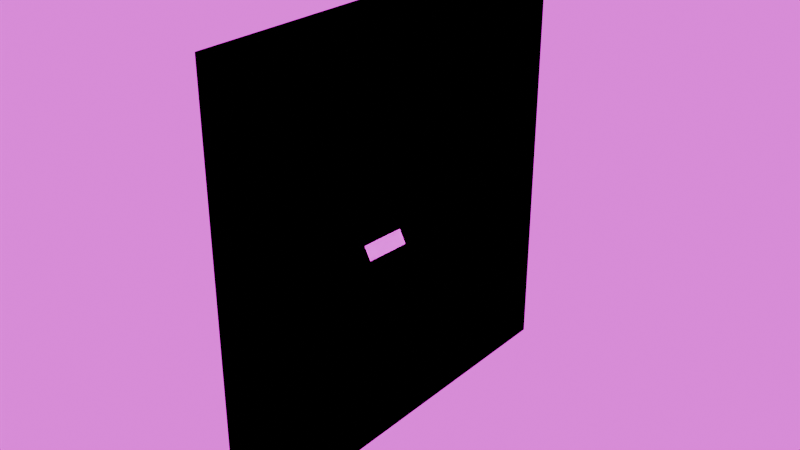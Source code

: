 # Source: pretzelgen-face-render-model.blend  (saved by Blender 4.5.90; exported with 4.5.12 LTS)
import bpy
from mathutils import Matrix  # noqa: F401  (used for matrix-valued properties, if any)

bpy.ops.wm.read_factory_settings(use_empty=True)
scene = bpy.context.scene
scene.name = 'Scene'

# ---- collections
col_collection = bpy.data.collections.new('Collection'); scene.collection.children.link(col_collection)

# ---- images (referenced by path relative to the original .blend; pixels are not part of the script)
import os
ASSET_DIR = os.environ.get("B2B_ASSET_DIR", "")  # directory of the original .blend (textures are referenced by path, not embedded)
HERE = os.path.dirname(os.path.abspath(__file__))  # packed textures are extracted next to this script under _unpacked/

def load_image(name, relpath, width, height, colorspace="sRGB"):
    """Load a texture the original file referenced (path relative to the .blend, or extracted next to this script)."""
    p = next((c for c in (os.path.join(HERE, relpath), os.path.join(ASSET_DIR, relpath)) if relpath and os.path.exists(c)), "")
    if p:
        img = bpy.data.images.load(p, check_existing=True)
        img.name = name
    else:  # same state as the original file: an image datablock whose file is absent (Cycles renders it pink)
        img = bpy.data.images.new(name, width, height)
        img.source = "FILE"
        img.filepath = "//" + (relpath or name)
    img.colorspace_settings.name = colorspace
    return img
img_face_img = load_image('face-img', '', 64, 64, 'sRGB')
img_city_exr = load_image('city.exr', 'city.exr', 1024, 1024, 'Linear Rec.709')

# ---- materials (node trees are filled in below, after node groups)
mat_face_emissive = bpy.data.materials.new('face-emissive')
mat_eye_emissive = bpy.data.materials.new('eye-emissive')
mat_pupil = bpy.data.materials.new('pupil')
mat_tongue_emissive = bpy.data.materials.new('tongue-emissive')
mat_blocker = bpy.data.materials.new('blocker')
mat_panel = bpy.data.materials.new('panel')
mat_pcb = bpy.data.materials.new('pcb')

# ---- material node trees
mat_face_emissive.use_nodes = True; mat_face_emissive.node_tree.nodes.clear()
_N = mat_face_emissive.node_tree.nodes; _L = mat_face_emissive.node_tree.links
n0 = _N.new('ShaderNodeOutputMaterial'); n0.name = 'Material Output'; n0.location = (200, 100)
n1 = _N.new('ShaderNodeEmission'); n1.name = 'Emission'; n1.location = (-200, 100)
_L.new(n1.outputs[0], n0.inputs[0])
n0.is_active_output = True
mat_eye_emissive.use_nodes = True; mat_eye_emissive.node_tree.nodes.clear()
_N = mat_eye_emissive.node_tree.nodes; _L = mat_eye_emissive.node_tree.links
n0 = _N.new('ShaderNodeOutputMaterial'); n0.name = 'Material Output'; n0.location = (200, 100)
n1 = _N.new('ShaderNodeEmission'); n1.name = 'Emission'; n1.location = (-200, 100)
_L.new(n1.outputs[0], n0.inputs[0])
n0.is_active_output = True
mat_pupil.use_nodes = True; mat_pupil.node_tree.nodes.clear()
_N = mat_pupil.node_tree.nodes; _L = mat_pupil.node_tree.links
n0 = _N.new('ShaderNodeOutputMaterial'); n0.name = 'Material Output'; n0.location = (200, 100)
n1 = _N.new('ShaderNodeBsdfTransparent'); n1.name = 'Transparent BSDF'; n1.location = (-200, 100)
n1.inputs[0].default_value = (1.0, 0.0, 0.0004737, 1.0)
_L.new(n1.outputs[0], n0.inputs[0])
n0.is_active_output = True
mat_tongue_emissive.use_nodes = True; mat_tongue_emissive.node_tree.nodes.clear()
_N = mat_tongue_emissive.node_tree.nodes; _L = mat_tongue_emissive.node_tree.links
n0 = _N.new('ShaderNodeOutputMaterial'); n0.name = 'Material Output'; n0.location = (200, 100)
n1 = _N.new('ShaderNodeEmission'); n1.name = 'Emission'; n1.location = (-200, 100)
n1.inputs[0].default_value = (1.0, 0.09901, 0.2572, 1.0)
_L.new(n1.outputs[0], n0.inputs[0])
n0.is_active_output = True
mat_blocker.use_nodes = True; mat_blocker.node_tree.nodes.clear()
_N = mat_blocker.node_tree.nodes; _L = mat_blocker.node_tree.links
n0 = _N.new('ShaderNodeOutputMaterial'); n0.name = 'Material Output'; n0.location = (200, 100)
n1 = _N.new('ShaderNodeBackground'); n1.name = 'Background'; n1.location = (-200, 100)
n1.inputs[0].default_value = (0.0, 0.0, 0.0, 1.0)
_L.new(n1.outputs[0], n0.inputs[0])
n0.is_active_output = True
mat_panel.use_nodes = True; mat_panel.node_tree.nodes.clear()
_N = mat_panel.node_tree.nodes; _L = mat_panel.node_tree.links
n0 = _N.new('ShaderNodeBsdfPrincipled'); n0.name = 'Principled BSDF'; n0.location = (-471, -34)
n1 = _N.new('ShaderNodeOutputMaterial'); n1.name = 'Material Output'; n1.location = (200, 100)
n2 = _N.new('ShaderNodeTexImage'); n2.name = 'Image Texture'; n2.location = (-1073, 256)
n2.image = img_face_img
n2.interpolation = 'Closest'
n3 = _N.new('ShaderNodeTexBrick'); n3.name = 'Brick Texture'; n3.location = (-766, 33)
n3.offset_frequency = 1
n3.squash_frequency = 1
n3.offset = 0.0
n3.inputs[1].default_value = (0.0, 0.0, 0.0, 1.0)
n3.inputs[2].default_value = (0.0, 0.0, 0.0, 1.0)
n3.inputs[3].default_value = (0.008101, 0.008101, 0.008101, 1.0)
n3.inputs[4].default_value = 64.0
n3.inputs[5].default_value = 0.2
n3.inputs[8].default_value = 1.0
n3.inputs[9].default_value = 1.0
n4 = _N.new('ShaderNodeUVMap'); n4.name = 'UV Map'; n4.location = (-1371, -129)
n5 = _N.new('ShaderNodeTexBrick'); n5.name = 'Brick Texture.001'; n5.location = (-631, 435)
n5.offset_frequency = 1
n5.squash_frequency = 1
n5.offset = 0.0
n5.inputs[4].default_value = 64.0
n5.inputs[5].default_value = 0.25
n5.inputs[6].default_value = 0.3
n5.inputs[8].default_value = 1.0
n5.inputs[9].default_value = 1.0
n6 = _N.new('ShaderNodeAddShader'); n6.name = 'Add Shader'; n6.location = (-4, 84)
n7 = _N.new('ShaderNodeEmission'); n7.name = 'Emission'; n7.location = (-277, 223)
n7.inputs[1].default_value = 5.0
_L.new(n6.outputs[0], n1.inputs[0])
_L.new(n3.outputs[0], n0.inputs[0])
_L.new(n4.outputs[0], n2.inputs[0])
_L.new(n4.outputs[0], n3.inputs[0])
_L.new(n0.outputs[0], n6.inputs[0])
_L.new(n7.outputs[0], n6.inputs[1])
_L.new(n5.outputs[0], n7.inputs[0])
_L.new(n2.outputs[0], n5.inputs[1])
_L.new(n2.outputs[0], n5.inputs[2])
_L.new(n4.outputs[0], n5.inputs[0])
n1.is_active_output = True
mat_pcb.use_nodes = True; mat_pcb.node_tree.nodes.clear()
_N = mat_pcb.node_tree.nodes; _L = mat_pcb.node_tree.links
n0 = _N.new('ShaderNodeBsdfPrincipled'); n0.name = 'Principled BSDF'; n0.location = (-200, 100)
n0.inputs[0].default_value = (0.0049, 0.165, 0.002453, 1.0)
n1 = _N.new('ShaderNodeOutputMaterial'); n1.name = 'Material Output'; n1.location = (200, 100)
_L.new(n0.outputs[0], n1.inputs[0])
n1.is_active_output = True

# ---- world
world_world = bpy.data.worlds.new('World'); scene.world = world_world
world_world.use_nodes = True; world_world.node_tree.nodes.clear()
_N = world_world.node_tree.nodes; _L = world_world.node_tree.links
n0 = _N.new('ShaderNodeOutputWorld'); n0.name = 'World Output'; n0.location = (401, 99)
n1 = _N.new('ShaderNodeBackground'); n1.name = 'Background'; n1.location = (1, 99)
n1.inputs[1].default_value = 1.5
n2 = _N.new('ShaderNodeTexEnvironment'); n2.name = 'Environment Texture'; n2.location = (-352, 106)
n2.image = img_city_exr
_L.new(n1.outputs[0], n0.inputs[0])
_L.new(n2.outputs[0], n1.inputs[0])
n0.is_active_output = True
world_world.color = (0.05088, 0.05088, 0.05088)
world_world.sun_shadow_jitter_overblur = 0.0

# ---- meshes
me_plane = bpy.data.meshes.new('Plane')
me_plane.from_pydata([(2.035e-05, -0.2298, -0.05599), (0.0005433, -0.2288, -0.06011), (-0.02224, -0.2208, -0.05142), (-0.0224, -0.2196, -0.05511), (-0.02224, -0.2208, -0.05142), (-0.0224, -0.2196, -0.05511), (-0.03278, -0.1978, -0.05615), (-0.03284, -0.1967, -0.06063), (-0.03962, -0.1866, -0.03972), (-0.03961, -0.1859, -0.04345), (-0.05189, -0.1638, -0.04214), (-0.05191, -0.1628, -0.04533), (-0.05905, -0.1539, -0.02703), (-0.05928, -0.1528, -0.02929), (-0.07389, -0.1212, -0.01633), (-0.07404, -0.1204, -0.01942), (-0.06974, -0.1346, 0.0304), (-0.07042, -0.1339, 0.004222), (-0.07766, -0.1202, 0.03654), (-0.07913, -0.1195, 0.007615), (-0.08374, -0.1086, 0.02827), (-0.0842, -0.108, 0.01662), (-0.06368, -0.1434, 0.01667), (-0.06466, -0.1425, 0.007228), (-0.02223, -0.2211, -0.00824), (-0.02526, -0.2181, -0.01225), (-0.02493, -0.2149, -0.003963), (-0.02773, -0.2126, -0.008216), (-0.02279, -0.2235, -0.01354), (-0.02401, -0.2218, -0.01504), (-0.02373, -0.2196, -0.01021), (-0.02661, -0.213, -0.005765), (-0.02332, -0.223, -0.01509), (-0.02341, -0.2183, -0.005039), (-0.02674, -0.2147, -0.01047), (-0.0251, -0.2165, -0.00794), (-0.01111, -0.2253, -0.0537), (0.0002818, -0.2293, -0.05805), (-0.01093, -0.2242, -0.05761), (-0.02232, -0.2202, -0.05326), (-0.02232, -0.2202, -0.05326), (-0.02224, -0.2208, -0.05142), (-0.0224, -0.2196, -0.05511), (-0.03281, -0.1973, -0.05839), (-0.02751, -0.2093, -0.05313), (-0.02762, -0.2081, -0.05721), (-0.03961, -0.1863, -0.04158), (-0.0362, -0.1922, -0.04793), (-0.03623, -0.1913, -0.05204), (-0.0519, -0.1633, -0.04374), (-0.04575, -0.1752, -0.04003), (-0.04576, -0.1743, -0.04349), (-0.05918, -0.1533, -0.02812), (-0.05547, -0.1588, -0.03458), (-0.05561, -0.1578, -0.03727), (-0.07403, -0.1207, -0.01823), (-0.06473, -0.142, -0.025), (-0.06497, -0.141, -0.02687), (-0.06478, -0.1416, -0.02588), (-0.05554, -0.1583, -0.03593), (-0.04576, -0.1748, -0.04176), (-0.03621, -0.1918, -0.04999), (-0.02756, -0.2087, -0.05517), (-0.02232, -0.2202, -0.05326), (-0.01102, -0.2248, -0.05566), (-0.0699, -0.1347, 0.01645), (-0.07871, -0.1202, 0.02035), (-0.07362, -0.1275, 0.0351), (-0.07488, -0.1266, 0.005143), (-0.08523, -0.1063, 0.02329), (-0.08079, -0.114, 0.03341), (-0.08228, -0.1132, 0.01121), (-0.06344, -0.144, 0.01206), (-0.06722, -0.1391, 0.005077), (-0.06611, -0.1405, 0.02308), (-0.0664, -0.1397, 0.01408), (-0.08157, -0.1137, 0.02198), (-0.07437, -0.1272, 0.01837), (-0.07312, -0.1229, -0.02002), (-0.07309, -0.1235, -0.01664), (-0.07301, -0.1234, -0.01881), (-0.07353, -0.1219, -0.01569), (-0.07319, -0.123, -0.01594), (-0.07386, -0.121, -0.02043), (-0.07339, -0.1223, -0.0207), (-0.06968, -0.1309, -0.0203), (-0.06981, -0.1302, -0.02378), (-0.06966, -0.1307, -0.02223), (-0.07705, -0.1251, -0.004029), (-0.07705, -0.1334, 0.03541), (-0.07852, -0.1223, -0.003118), (-0.07852, -0.1306, 0.03632)], [], [(64, 38, 3, 39), (63, 42, 5, 40), (62, 45, 7, 43), (61, 48, 9, 46), (60, 51, 11, 49), (59, 54, 13, 52), (80, 78, 15, 55), (77, 68, 19, 66), (76, 71, 21, 69), (75, 74, 22, 72), (35, 34, 27, 31), (30, 24, 28, 32), (25, 30, 32, 29), (33, 35, 31, 26), (24, 30, 35, 33), (30, 25, 34, 35), (79, 80, 55, 14), (12, 52, 58, 56), (52, 13, 57, 58), (53, 59, 52, 12), (10, 49, 59, 53), (49, 11, 54, 59), (50, 60, 49, 10), (8, 46, 60, 50), (46, 9, 51, 60), (47, 61, 46, 8), (6, 43, 61, 47), (43, 7, 48, 61), (44, 62, 43, 6), (4, 40, 62, 44), (40, 5, 45, 62), (41, 63, 40, 4), (2, 39, 63, 41), (39, 3, 42, 63), (36, 64, 39, 2), (0, 37, 64, 36), (37, 1, 38, 64), (73, 75, 72, 23), (17, 65, 75, 73), (65, 16, 74, 75), (70, 76, 69, 20), (18, 66, 76, 70), (66, 19, 71, 76), (67, 77, 66, 18), (16, 65, 77, 67), (65, 17, 68, 77), (85, 87, 80, 79), (87, 86, 78, 80), (79, 14, 81, 82), (15, 78, 84, 83), (58, 57, 86, 87), (56, 58, 87, 85), (88, 89, 91, 90)])
me_plane.polygons.foreach_set('material_index', [0, 0, 0, 0, 0, 0, 0, 1, 1, 1, 0, 0, 0, 0, 0, 0, 0, 0, 0, 0, 0, 0, 0, 0, 0, 0, 0, 0, 0, 0, 0, 0, 0, 0, 0, 0, 0, 1, 1, 1, 1, 1, 1, 1, 1, 1, 0, 0, 0, 0, 0, 0, 2])
_uv = me_plane.uv_layers.new(name='UVMap')
_uv.uv.foreach_set('vector', [0.5, 0.5, 1.0, 0.5, 1.0, 1.0, 0.5, 1.0, 0.5, 1.0, 1.0, 1.0, 1.0, 1.0, 0.5, 1.0, 0.5, 1.0, 1.0, 1.0, 1.0, 1.0, 0.5, 1.0, 0.5, 1.0, 1.0, 1.0, 1.0, 1.0, 0.5, 1.0, 0.5, 1.0, 1.0, 1.0, 1.0, 1.0, 0.5, 1.0, 0.5, 1.0, 1.0, 1.0, 1.0, 1.0, 0.5, 1.0, 0.5008, 1.0, 0.9901, 1.0, 1.0, 1.0, 0.5, 1.0, 0.5, 1.0, 1.0, 1.0, 1.0, 1.0, 0.5, 1.0, 0.5, 1.0, 1.0, 1.0, 1.0, 1.0, 0.5, 1.0, 0.5, 1.0, 0.0, 1.0, 0.0, 1.0, 0.5, 1.0, 0.5, 1.0, 1.0, 1.0, 1.0, 1.0, 0.5, 1.0, 0.5, 1.0, 0.0, 1.0, 0.0, 1.0, 0.5, 1.0, 1.0, 1.0, 0.5, 1.0, 0.5, 1.0, 1.0, 1.0, 0.0, 1.0, 0.5, 1.0, 0.5, 1.0, 0.0, 1.0, 0.0, 1.0, 0.5, 1.0, 0.5, 1.0, 0.0, 1.0, 0.5, 1.0, 1.0, 1.0, 1.0, 1.0, 0.5, 1.0, 0.01143, 1.0, 0.5008, 1.0, 0.5, 1.0, 0.0, 1.0, 0.0, 1.0, 0.5, 1.0, 0.5, 1.0, 0.0, 1.0, 0.5, 1.0, 1.0, 1.0, 1.0, 1.0, 0.5, 1.0, 0.0, 1.0, 0.5, 1.0, 0.5, 1.0, 0.0, 1.0, 0.0, 1.0, 0.5, 1.0, 0.5, 1.0, 0.0, 1.0, 0.5, 1.0, 1.0, 1.0, 1.0, 1.0, 0.5, 1.0, 0.0, 1.0, 0.5, 1.0, 0.5, 1.0, 0.0, 1.0, 0.0, 1.0, 0.5, 1.0, 0.5, 1.0, 0.0, 1.0, 0.5, 1.0, 1.0, 1.0, 1.0, 1.0, 0.5, 1.0, 0.0, 1.0, 0.5, 1.0, 0.5, 1.0, 0.0, 1.0, 0.0, 1.0, 0.5, 1.0, 0.5, 1.0, 0.0, 1.0, 0.5, 1.0, 1.0, 1.0, 1.0, 1.0, 0.5, 1.0, 0.0, 1.0, 0.5, 1.0, 0.5, 1.0, 0.0, 1.0, 0.0, 1.0, 0.5, 1.0, 0.5, 1.0, 0.0, 1.0, 0.5, 1.0, 1.0, 1.0, 1.0, 1.0, 0.5, 1.0, 0.0, 1.0, 0.5, 1.0, 0.5, 1.0, 0.0, 1.0, 0.0, 1.0, 0.5, 1.0, 0.5, 1.0, 0.0, 1.0, 0.5, 1.0, 1.0, 1.0, 1.0, 1.0, 0.5, 1.0, 0.0, 0.5, 0.5, 0.5, 0.5, 1.0, 0.0, 1.0, 0.0, 0.0, 0.5, 0.0, 0.5, 0.5, 0.0, 0.5, 0.5, 0.0, 1.0, 0.0, 1.0, 0.5, 0.5, 0.5, 1.0, 1.0, 0.5, 1.0, 0.5, 1.0, 1.0, 1.0, 1.0, 1.0, 0.5, 1.0, 0.5, 1.0, 1.0, 1.0, 0.5, 1.0, 0.0, 1.0, 0.0, 1.0, 0.5, 1.0, 0.0, 1.0, 0.5, 1.0, 0.5, 1.0, 0.0, 1.0, 0.0, 1.0, 0.5, 1.0, 0.5, 1.0, 0.0, 1.0, 0.5, 1.0, 1.0, 1.0, 1.0, 1.0, 0.5, 1.0, 0.0, 1.0, 0.5, 1.0, 0.5, 1.0, 0.0, 1.0, 0.0, 1.0, 0.5, 1.0, 0.5, 1.0, 0.0, 1.0, 0.5, 1.0, 1.0, 1.0, 1.0, 1.0, 0.5, 1.0, 0.005717, 1.0, 0.5004, 1.0, 0.5008, 1.0, 0.01143, 1.0, 0.5004, 1.0, 0.995, 1.0, 0.9901, 1.0, 0.5008, 1.0, 0.01143, 1.0, 0.0, 1.0, 0.0, 1.0, 0.01143, 1.0, 1.0, 1.0, 0.9901, 1.0, 0.9901, 1.0, 1.0, 1.0, 0.5, 1.0, 1.0, 1.0, 0.995, 1.0, 0.5004, 1.0, 0.0, 1.0, 0.5, 1.0, 0.5004, 1.0, 0.005717, 1.0, 0.0, 0.0, 1.0, 0.0, 1.0, 1.0, 0.0, 1.0])
me_plane.materials.append(mat_face_emissive)
me_plane.materials.append(mat_eye_emissive)
me_plane.materials.append(mat_pupil)
me_plane.update()
me_sphere = bpy.data.meshes.new('Sphere')
me_sphere.from_pydata([(0.0002399, -0.2242, -0.05727), (0.0004434, -0.2222, -0.05567), (0.0005793, -0.2198, -0.05478), (0.0006271, -0.2171, -0.05468), (0.0004659, -0.2241, -0.05731), (0.0008611, -0.2222, -0.05575), (0.001125, -0.2198, -0.05489), (0.001218, -0.2171, -0.0548), (0.0006649, -0.2241, -0.05737), (0.001229, -0.2222, -0.05588), (0.001605, -0.2198, -0.05506), (0.001738, -0.2171, -0.05498), (0.0008252, -0.2241, -0.05746), (0.001525, -0.2221, -0.05605), (0.001992, -0.2198, -0.05529), (0.002157, -0.2171, -0.05523), (0.001733, -0.2221, -0.05625), (0.002264, -0.2198, -0.05556), (0.00245, -0.2171, -0.05552), (-1.21e-07, -0.2242, -0.05828), (0.0009955, -0.2239, -0.05766), (0.002403, -0.2198, -0.05585), (0.002601, -0.2171, -0.05584), (0.001839, -0.222, -0.05671), (0.002403, -0.2198, -0.05616), (0.002601, -0.2171, -0.05617), (0.001733, -0.222, -0.05693), (0.002264, -0.2198, -0.05645), (0.00245, -0.2171, -0.05649), (0.0008252, -0.2238, -0.05797), (0.001525, -0.2219, -0.05713), (0.001992, -0.2198, -0.05672), (0.002157, -0.2171, -0.05678), (0.0006649, -0.2237, -0.05806), (0.001229, -0.2219, -0.0573), (0.001605, -0.2198, -0.05695), (0.001738, -0.2171, -0.05703), (0.0004659, -0.2237, -0.05812), (0.0008611, -0.2219, -0.05743), (0.001125, -0.2198, -0.05713), (0.001218, -0.2171, -0.05722), (0.0002399, -0.2237, -0.05816), (0.0004434, -0.2219, -0.05752), (0.0005793, -0.2198, -0.05723), (0.0006271, -0.2171, -0.05733), (-1.209e-07, -0.2237, -0.05817), (-1.207e-07, -0.2219, -0.05754), (-1.207e-07, -0.2198, -0.05727), (-1.209e-07, -0.2171, -0.05737), (-0.0002401, -0.2237, -0.05816), (-0.0004436, -0.2219, -0.05752), (-0.0005796, -0.2198, -0.05723), (-0.0006273, -0.2171, -0.05733), (-0.0004662, -0.2237, -0.05812), (-0.0008613, -0.2219, -0.05743), (-0.001125, -0.2198, -0.05713), (-0.001218, -0.2171, -0.05722), (-0.0006652, -0.2237, -0.05806), (-0.001229, -0.2219, -0.0573), (-0.001606, -0.2198, -0.05695), (-0.001738, -0.2171, -0.05703), (-0.001525, -0.2219, -0.05713), (-0.001993, -0.2198, -0.05672), (-0.002157, -0.2171, -0.05678), (-0.0009378, -0.2238, -0.05788), (-0.001733, -0.222, -0.05693), (-0.002264, -0.2198, -0.05645), (-0.002451, -0.2171, -0.05649), (-0.00184, -0.222, -0.05671), (-0.002404, -0.2198, -0.05616), (-0.002602, -0.2171, -0.05617), (-0.0009957, -0.2239, -0.05766), (-0.002404, -0.2198, -0.05585), (-0.002602, -0.2171, -0.05584), (-0.001733, -0.2221, -0.05625), (-0.002264, -0.2198, -0.05556), (-0.002451, -0.2171, -0.05552), (-0.0008255, -0.2241, -0.05746), (-0.001525, -0.2221, -0.05605), (-0.001993, -0.2198, -0.05529), (-0.002157, -0.2171, -0.05523), (-0.0006652, -0.2241, -0.05737), (-0.001229, -0.2222, -0.05588), (-0.001606, -0.2198, -0.05506), (-0.001738, -0.2171, -0.05498), (-0.0004662, -0.2241, -0.05731), (-0.0008613, -0.2222, -0.05575), (-0.001125, -0.2198, -0.05489), (-0.001218, -0.2171, -0.0548), (-0.0002401, -0.2242, -0.05727), (-0.0004436, -0.2222, -0.05567), (-0.0005796, -0.2198, -0.05478), (-0.0006273, -0.2171, -0.05468), (-1.211e-07, -0.2242, -0.05726), (-1.214e-07, -0.2222, -0.05564), (-1.22e-07, -0.2198, -0.05474), (-1.214e-07, -0.2171, -0.05464), (0.0006271, -0.2171, -0.05468), (0.001218, -0.2171, -0.0548), (0.001738, -0.2171, -0.05498), (0.002157, -0.2171, -0.05523), (0.002601, -0.2171, -0.05584), (0.00245, -0.2171, -0.05649), (0.002157, -0.2171, -0.05678), (0.001738, -0.2171, -0.05703), (0.001218, -0.2171, -0.05722), (0.0006271, -0.2171, -0.05733), (-1.209e-07, -0.2171, -0.05737), (-0.0006273, -0.2171, -0.05733), (-0.001218, -0.2171, -0.05722), (-0.001738, -0.2171, -0.05703), (-0.002157, -0.2171, -0.05678), (-0.002451, -0.2171, -0.05649), (-0.002602, -0.2171, -0.05584), (-0.002157, -0.2171, -0.05523), (-0.001738, -0.2171, -0.05498), (-0.001218, -0.2171, -0.0548), (-0.0006273, -0.2171, -0.05468), (-1.214e-07, -0.2171, -0.05464), (-0.002451, -0.2171, -0.05649)], [], [(95, 94, 1, 2), (93, 19, 0), (96, 95, 2, 3), (94, 93, 0, 1), (3, 2, 6, 7), (1, 0, 4, 5), (2, 1, 5, 6), (0, 19, 4), (6, 5, 9, 10), (4, 19, 8), (7, 6, 10, 11), (5, 4, 8, 9), (10, 9, 13, 14), (8, 19, 12), (11, 10, 14, 15), (9, 8, 12, 13), (15, 14, 17, 18), (13, 12, 20, 16), (14, 13, 16, 17), (12, 19, 20), (18, 17, 21, 22), (16, 20, 23), (17, 16, 23, 21), (21, 23, 24), (22, 21, 24, 25), (24, 23, 26, 27), (20, 19, 29), (25, 24, 27, 28), (23, 20, 29, 26), (28, 27, 31, 32), (26, 29, 30), (27, 26, 30, 31), (30, 29, 33, 34), (31, 30, 34, 35), (29, 19, 33), (32, 31, 35, 36), (35, 34, 38, 39), (33, 19, 37), (36, 35, 39, 40), (34, 33, 37, 38), (37, 19, 41), (40, 39, 43, 44), (38, 37, 41, 42), (39, 38, 42, 43), (44, 43, 47, 48), (42, 41, 45, 46), (43, 42, 46, 47), (41, 19, 45), (47, 46, 50, 51), (45, 19, 49), (48, 47, 51, 52), (46, 45, 49, 50), (51, 50, 54, 55), (49, 19, 53), (52, 51, 55, 56), (50, 49, 53, 54), (56, 55, 59, 60), (54, 53, 57, 58), (55, 54, 58, 59), (53, 19, 57), (60, 59, 62, 63), (58, 57, 64, 61), (59, 58, 61, 62), (57, 19, 64), (62, 61, 65, 66), (63, 62, 66, 67), (61, 64, 65), (66, 65, 68, 69), (64, 19, 71), (67, 66, 69, 70), (65, 64, 71, 68), (70, 69, 72, 73), (69, 68, 72), (68, 71, 74), (72, 68, 74, 75), (73, 72, 75, 76), (75, 74, 78, 79), (71, 19, 77), (76, 75, 79, 80), (74, 71, 77, 78), (77, 19, 81), (80, 79, 83, 84), (78, 77, 81, 82), (79, 78, 82, 83), (84, 83, 87, 88), (82, 81, 85, 86), (83, 82, 86, 87), (81, 19, 85), (87, 86, 90, 91), (85, 19, 89), (88, 87, 91, 92), (86, 85, 89, 90), (91, 90, 94, 95), (89, 19, 93), (92, 91, 95, 96), (90, 89, 93, 94), (80, 84, 115, 114), (70, 73, 113, 112), (25, 28, 102), (63, 67, 112, 111), (60, 63, 111, 110), (73, 76, 113), (56, 60, 110, 109), (52, 56, 109, 108), (48, 52, 108, 107), (44, 48, 107, 106), (67, 70, 112), (36, 40, 105, 104), (40, 44, 106, 105), (28, 32, 103, 102), (92, 96, 118, 117), (15, 18, 101, 100), (22, 25, 102, 101), (88, 92, 117, 116), (11, 15, 100, 99), (18, 22, 101), (84, 88, 116, 115), (7, 11, 99, 98), (32, 36, 104, 103), (3, 7, 98, 97), (96, 3, 97, 118), (76, 80, 114, 113), (114, 115, 119), (109, 110, 119), (102, 103, 119), (115, 116, 119), (97, 98, 119), (110, 111, 119), (103, 104, 119), (116, 117, 119), (98, 99, 119), (111, 112, 119), (104, 105, 119), (117, 118, 119), (99, 100, 119), (105, 106, 119), (118, 97, 119), (100, 101, 119), (112, 113, 119), (106, 107, 119), (107, 108, 119), (101, 102, 119), (113, 114, 119), (108, 109, 119)])
_uv = me_sphere.uv_layers.new(name='UVMap')
_uv.uv.foreach_set('vector', [0.7308, 0.625, 0.7308, 0.75, 0.6923, 0.75, 0.6923, 0.625, 0.7308, 0.875, 0.7115, 1.0, 0.6923, 0.875, 0.7308, 0.5, 0.7308, 0.625, 0.6923, 0.625, 0.6923, 0.5, 0.7308, 0.75, 0.7308, 0.875, 0.6923, 0.875, 0.6923, 0.75, 0.6923, 0.5, 0.6923, 0.625, 0.6538, 0.625, 0.6538, 0.5, 0.6923, 0.75, 0.6923, 0.875, 0.6538, 0.875, 0.6538, 0.75, 0.6923, 0.625, 0.6923, 0.75, 0.6538, 0.75, 0.6538, 0.625, 0.6923, 0.875, 0.6731, 1.0, 0.6538, 0.875, 0.6538, 0.625, 0.6538, 0.75, 0.6154, 0.75, 0.6154, 0.625, 0.6538, 0.875, 0.6346, 1.0, 0.6154, 0.875, 0.6538, 0.5, 0.6538, 0.625, 0.6154, 0.625, 0.6154, 0.5, 0.6538, 0.75, 0.6538, 0.875, 0.6154, 0.875, 0.6154, 0.75, 0.6154, 0.625, 0.6154, 0.75, 0.5769, 0.75, 0.5769, 0.625, 0.6154, 0.875, 0.5962, 1.0, 0.5769, 0.875, 0.6154, 0.5, 0.6154, 0.625, 0.5769, 0.625, 0.5769, 0.5, 0.6154, 0.75, 0.6154, 0.875, 0.5769, 0.875, 0.5769, 0.75, 0.5769, 0.5, 0.5769, 0.625, 0.5385, 0.625, 0.5385, 0.5, 0.5769, 0.75, 0.5769, 0.875, 0.5385, 0.875, 0.5385, 0.75, 0.5769, 0.625, 0.5769, 0.75, 0.5385, 0.75, 0.5385, 0.625, 0.5769, 0.875, 0.5577, 1.0, 0.5385, 0.875, 0.5385, 0.5, 0.5385, 0.625, 0.5, 0.625, 0.5, 0.5, 0.5385, 0.75, 0.5, 0.875, 0.5, 0.75, 0.5385, 0.625, 0.5385, 0.75, 0.5, 0.75, 0.5, 0.625, 0.5, 0.625, 0.4615, 0.75, 0.4615, 0.625, 0.5, 0.5, 0.5, 0.625, 0.4615, 0.625, 0.4615, 0.5, 0.4615, 0.625, 0.4615, 0.75, 0.4231, 0.75, 0.4231, 0.625, 0.4615, 0.875, 0.4423, 1.0, 0.4231, 0.875, 0.4615, 0.5, 0.4615, 0.625, 0.4231, 0.625, 0.4231, 0.5, 0.4615, 0.75, 0.4615, 0.875, 0.4231, 0.875, 0.4231, 0.75, 0.4231, 0.5, 0.4231, 0.625, 0.3846, 0.625, 0.3846, 0.5, 0.4231, 0.75, 0.3846, 0.875, 0.3846, 0.75, 0.4231, 0.625, 0.4231, 0.75, 0.3846, 0.75, 0.3846, 0.625, 0.3846, 0.75, 0.3846, 0.875, 0.3462, 0.875, 0.3462, 0.75, 0.3846, 0.625, 0.3846, 0.75, 0.3462, 0.75, 0.3462, 0.625, 0.3846, 0.875, 0.3654, 1.0, 0.3462, 0.875, 0.3846, 0.5, 0.3846, 0.625, 0.3462, 0.625, 0.3462, 0.5, 0.3462, 0.625, 0.3462, 0.75, 0.3077, 0.75, 0.3077, 0.625, 0.3462, 0.875, 0.3269, 1.0, 0.3077, 0.875, 0.3462, 0.5, 0.3462, 0.625, 0.3077, 0.625, 0.3077, 0.5, 0.3462, 0.75, 0.3462, 0.875, 0.3077, 0.875, 0.3077, 0.75, 0.3077, 0.875, 0.2885, 1.0, 0.2692, 0.875, 0.3077, 0.5, 0.3077, 0.625, 0.2692, 0.625, 0.2692, 0.5, 0.3077, 0.75, 0.3077, 0.875, 0.2692, 0.875, 0.2692, 0.75, 0.3077, 0.625, 0.3077, 0.75, 0.2692, 0.75, 0.2692, 0.625, 0.2692, 0.5, 0.2692, 0.625, 0.2308, 0.625, 0.2308, 0.5, 0.2692, 0.75, 0.2692, 0.875, 0.2308, 0.875, 0.2308, 0.75, 0.2692, 0.625, 0.2692, 0.75, 0.2308, 0.75, 0.2308, 0.625, 0.2692, 0.875, 0.25, 1.0, 0.2308, 0.875, 0.2308, 0.625, 0.2308, 0.75, 0.1923, 0.75, 0.1923, 0.625, 0.2308, 0.875, 0.2115, 1.0, 0.1923, 0.875, 0.2308, 0.5, 0.2308, 0.625, 0.1923, 0.625, 0.1923, 0.5, 0.2308, 0.75, 0.2308, 0.875, 0.1923, 0.875, 0.1923, 0.75, 0.1923, 0.625, 0.1923, 0.75, 0.1538, 0.75, 0.1538, 0.625, 0.1923, 0.875, 0.1731, 1.0, 0.1538, 0.875, 0.1923, 0.5, 0.1923, 0.625, 0.1538, 0.625, 0.1538, 0.5, 0.1923, 0.75, 0.1923, 0.875, 0.1538, 0.875, 0.1538, 0.75, 0.1538, 0.5, 0.1538, 0.625, 0.1154, 0.625, 0.1154, 0.5, 0.1538, 0.75, 0.1538, 0.875, 0.1154, 0.875, 0.1154, 0.75, 0.1538, 0.625, 0.1538, 0.75, 0.1154, 0.75, 0.1154, 0.625, 0.1538, 0.875, 0.1346, 1.0, 0.1154, 0.875, 0.1154, 0.5, 0.1154, 0.625, 0.07692, 0.625, 0.07692, 0.5, 0.1154, 0.75, 0.1154, 0.875, 0.07692, 0.875, 0.07692, 0.75, 0.1154, 0.625, 0.1154, 0.75, 0.07692, 0.75, 0.07692, 0.625, 0.1154, 0.875, 0.09615, 1.0, 0.07692, 0.875, 0.07692, 0.625, 0.07692, 0.75, 0.03846, 0.75, 0.03846, 0.625, 0.07692, 0.5, 0.07692, 0.625, 0.03846, 0.625, 0.03846, 0.5, 0.07692, 0.75, 0.03846, 0.875, 0.03846, 0.75, 0.03846, 0.625, 0.03846, 0.75, 2.98e-08, 0.75, 2.98e-08, 0.625, 0.03846, 0.875, 0.01923, 1.0, 0.0, 0.875, 0.03846, 0.5, 0.03846, 0.625, 2.98e-08, 0.625, 2.98e-08, 0.5, 0.03846, 0.75, 0.03846, 0.875, 0.0, 0.875, 2.98e-08, 0.75, 1.0, 0.5, 1.0, 0.625, 0.9615, 0.625, 0.9615, 0.5, 1.0, 0.625, 0.9615, 0.75, 0.9615, 0.625, 0.9615, 0.75, 0.9231, 0.875, 0.9231, 0.75, 0.9615, 0.625, 0.9615, 0.75, 0.9231, 0.75, 0.9231, 0.625, 0.9615, 0.5, 0.9615, 0.625, 0.9231, 0.625, 0.9231, 0.5, 0.9231, 0.625, 0.9231, 0.75, 0.8846, 0.75, 0.8846, 0.625, 0.9231, 0.875, 0.9038, 1.0, 0.8846, 0.875, 0.9231, 0.5, 0.9231, 0.625, 0.8846, 0.625, 0.8846, 0.5, 0.9231, 0.75, 0.9231, 0.875, 0.8846, 0.875, 0.8846, 0.75, 0.8846, 0.875, 0.8654, 1.0, 0.8462, 0.875, 0.8846, 0.5, 0.8846, 0.625, 0.8462, 0.625, 0.8462, 0.5, 0.8846, 0.75, 0.8846, 0.875, 0.8462, 0.875, 0.8462, 0.75, 0.8846, 0.625, 0.8846, 0.75, 0.8462, 0.75, 0.8462, 0.625, 0.8462, 0.5, 0.8462, 0.625, 0.8077, 0.625, 0.8077, 0.5, 0.8462, 0.75, 0.8462, 0.875, 0.8077, 0.875, 0.8077, 0.75, 0.8462, 0.625, 0.8462, 0.75, 0.8077, 0.75, 0.8077, 0.625, 0.8462, 0.875, 0.8269, 1.0, 0.8077, 0.875, 0.8077, 0.625, 0.8077, 0.75, 0.7692, 0.75, 0.7692, 0.625, 0.8077, 0.875, 0.7885, 1.0, 0.7692, 0.875, 0.8077, 0.5, 0.8077, 0.625, 0.7692, 0.625, 0.7692, 0.5, 0.8077, 0.75, 0.8077, 0.875, 0.7692, 0.875, 0.7692, 0.75, 0.7692, 0.625, 0.7692, 0.75, 0.7308, 0.75, 0.7308, 0.625, 0.7692, 0.875, 0.75, 1.0, 0.7308, 0.875, 0.7692, 0.5, 0.7692, 0.625, 0.7308, 0.625, 0.7308, 0.5, 0.7692, 0.75, 0.7692, 0.875, 0.7308, 0.875, 0.7308, 0.75, 0.8846, 0.5, 0.8462, 0.5, 0.8462, 0.5, 0.8846, 0.5, 1.0, 0.5, 0.9615, 0.5, 0.9615, 0.5, 1.0, 0.5, 0.4615, 0.5, 0.4231, 0.5, 0.4615, 0.5, 0.07692, 0.5, 0.03846, 0.5, 0.03846, 0.5, 0.07692, 0.5, 0.1154, 0.5, 0.07692, 0.5, 0.07692, 0.5, 0.1154, 0.5, 0.9615, 0.5, 0.9231, 0.5, 0.9615, 0.5, 0.1538, 0.5, 0.1154, 0.5, 0.1154, 0.5, 0.1538, 0.5, 0.1923, 0.5, 0.1538, 0.5, 0.1538, 0.5, 0.1923, 0.5, 0.2308, 0.5, 0.1923, 0.5, 0.1923, 0.5, 0.2308, 0.5, 0.2692, 0.5, 0.2308, 0.5, 0.2308, 0.5, 0.2692, 0.5, 0.03846, 0.5, 2.98e-08, 0.5, 0.03846, 0.5, 0.3462, 0.5, 0.3077, 0.5, 0.3077, 0.5, 0.3462, 0.5, 0.3077, 0.5, 0.2692, 0.5, 0.2692, 0.5, 0.3077, 0.5, 0.4231, 0.5, 0.3846, 0.5, 0.3846, 0.5, 0.4231, 0.5, 0.7692, 0.5, 0.7308, 0.5, 0.7308, 0.5, 0.7692, 0.5, 0.5769, 0.5, 0.5385, 0.5, 0.5385, 0.5, 0.5769, 0.5, 0.5, 0.5, 0.4615, 0.5, 0.4615, 0.5, 0.5, 0.5, 0.8077, 0.5, 0.7692, 0.5, 0.7692, 0.5, 0.8077, 0.5, 0.6154, 0.5, 0.5769, 0.5, 0.5769, 0.5, 0.6154, 0.5, 0.5385, 0.5, 0.5, 0.5, 0.5385, 0.5, 0.8462, 0.5, 0.8077, 0.5, 0.8077, 0.5, 0.8462, 0.5, 0.6538, 0.5, 0.6154, 0.5, 0.6154, 0.5, 0.6538, 0.5, 0.3846, 0.5, 0.3462, 0.5, 0.3462, 0.5, 0.3846, 0.5, 0.6923, 0.5, 0.6538, 0.5, 0.6538, 0.5, 0.6923, 0.5, 0.7308, 0.5, 0.6923, 0.5, 0.6923, 0.5, 0.7308, 0.5, 0.9231, 0.5, 0.8846, 0.5, 0.8846, 0.5, 0.9231, 0.5, 0.8846, 0.5, 0.8462, 0.5, 0.8846, 0.5, 0.1538, 0.5, 0.1154, 0.5, 0.1538, 0.5, 0.4231, 0.5, 0.3846, 0.5, 0.4231, 0.5, 0.8462, 0.5, 0.8077, 0.5, 0.8462, 0.5, 0.6923, 0.5, 0.6538, 0.5, 0.6923, 0.5, 0.1154, 0.5, 0.07692, 0.5, 0.1154, 0.5, 0.3846, 0.5, 0.3462, 0.5, 0.3846, 0.5, 0.8077, 0.5, 0.7692, 0.5, 0.8077, 0.5, 0.6538, 0.5, 0.6154, 0.5, 0.6538, 0.5, 0.07692, 0.5, 0.03846, 0.5, 0.07692, 0.5, 0.3462, 0.5, 0.3077, 0.5, 0.3462, 0.5, 0.7692, 0.5, 0.7308, 0.5, 0.7692, 0.5, 0.6154, 0.5, 0.5769, 0.5, 0.6154, 0.5, 0.3077, 0.5, 0.2692, 0.5, 0.3077, 0.5, 0.7308, 0.5, 0.6923, 0.5, 0.7308, 0.5, 0.5769, 0.5, 0.5385, 0.5, 0.5769, 0.5, 1.0, 0.5, 0.9615, 0.5, 1.0, 0.5, 0.2692, 0.5, 0.2308, 0.5, 0.2692, 0.5, 0.2308, 0.5, 0.1923, 0.5, 0.2308, 0.5, 0.5, 0.5, 0.4615, 0.5, 0.5, 0.5, 0.9231, 0.5, 0.8846, 0.5, 0.9231, 0.5, 0.1923, 0.5, 0.1538, 0.5, 0.1923, 0.5])
me_sphere.materials.append(mat_tongue_emissive)
me_sphere.update()
me_cylinder = bpy.data.meshes.new('Cylinder')
me_cylinder.from_pydata([(2.409e-08, 0.01622, -0.1208), (2.409e-08, 0.01622, 0.1208), (0.009166, 0.0139, -0.1208), (0.009166, 0.0139, 0.1208), (0.01798, 0.007025, -0.1208), (0.01798, 0.007025, 0.1208), (0.0261, -0.004141, -0.1208), (0.0261, -0.004141, 0.1208), (0.03322, -0.01917, -0.1208), (0.03322, -0.01917, 0.1208), (0.03906, -0.03748, -0.1208), (0.03906, -0.03748, 0.1208), (0.04341, -0.05837, -0.1208), (0.04341, -0.05837, 0.1208), (0.04608, -0.08104, -0.1208), (0.04608, -0.08104, 0.1208), (0.04698, -0.1046, -0.1208), (0.04698, -0.1046, 0.1208), (0.04608, -0.1282, -0.1208), (0.04608, -0.1282, 0.1208), (0.04341, -0.1509, -0.1208), (0.04341, -0.1509, 0.1208), (0.03906, -0.1717, -0.1208), (0.03906, -0.1717, 0.1208), (0.03322, -0.1901, -0.1208), (0.03322, -0.1901, 0.1208), (0.0261, -0.2051, -0.1208), (0.0261, -0.2051, 0.1208), (0.01798, -0.2162, -0.1208), (0.01798, -0.2162, 0.1208), (0.009166, -0.2231, -0.1208), (0.009166, -0.2231, 0.1208), (2.409e-08, -0.2254, -0.1208), (2.409e-08, -0.2254, 0.1208), (-0.009166, -0.2231, -0.1208), (-0.009166, -0.2231, 0.1208), (-0.01798, -0.2162, -0.1208), (-0.01798, -0.2162, 0.1208), (-0.0261, -0.2051, -0.1208), (-0.0261, -0.2051, 0.1208), (-0.03322, -0.1901, -0.1208), (-0.03322, -0.1901, 0.1208), (-0.03906, -0.1717, -0.1208), (-0.03906, -0.1717, 0.1208), (-0.04341, -0.1509, -0.1208), (-0.04341, -0.1509, 0.1208), (-0.04608, -0.1282, -0.1208), (-0.04608, -0.1282, 0.1208), (-0.04698, -0.1046, -0.1208), (-0.04698, -0.1046, 0.1208), (-0.04608, -0.08104, -0.1208), (-0.04608, -0.08104, 0.1208), (-0.04341, -0.05837, -0.1208), (-0.04341, -0.05837, 0.1208), (-0.03906, -0.03748, -0.1208), (-0.03906, -0.03748, 0.1208), (-0.03322, -0.01917, -0.1208), (-0.03322, -0.01917, 0.1208), (-0.0261, -0.004141, -0.1208), (-0.0261, -0.004141, 0.1208), (-0.01798, 0.007025, -0.1208), (-0.01798, 0.007025, 0.1208), (-0.009166, 0.0139, -0.1208), (-0.009166, 0.0139, 0.1208)], [], [(0, 1, 3, 2), (2, 3, 5, 4), (4, 5, 7, 6), (6, 7, 9, 8), (8, 9, 11, 10), (10, 11, 13, 12), (12, 13, 15, 14), (14, 15, 17, 16), (16, 17, 19, 18), (18, 19, 21, 20), (20, 21, 23, 22), (22, 23, 25, 24), (24, 25, 27, 26), (26, 27, 29, 28), (28, 29, 31, 30), (30, 31, 33, 32), (32, 33, 35, 34), (34, 35, 37, 36), (36, 37, 39, 38), (38, 39, 41, 40), (40, 41, 43, 42), (42, 43, 45, 44), (44, 45, 47, 46), (46, 47, 49, 48), (48, 49, 51, 50), (50, 51, 53, 52), (52, 53, 55, 54), (54, 55, 57, 56), (56, 57, 59, 58), (58, 59, 61, 60), (3, 1, 63, 61, 59, 57, 55, 53, 51, 49, 47, 45, 43, 41, 39, 37, 35, 33, 31, 29, 27, 25, 23, 21, 19, 17, 15, 13, 11, 9, 7, 5), (60, 61, 63, 62), (62, 63, 1, 0), (0, 2, 4, 6, 8, 10, 12, 14, 16, 18, 20, 22, 24, 26, 28, 30, 32, 34, 36, 38, 40, 42, 44, 46, 48, 50, 52, 54, 56, 58, 60, 62)])
_uv = me_cylinder.uv_layers.new(name='UVMap')
_uv.uv.foreach_set('vector', [1.0, 0.5, 1.0, 1.0, 0.9688, 1.0, 0.9688, 0.5, 0.9688, 0.5, 0.9688, 1.0, 0.9375, 1.0, 0.9375, 0.5, 0.9375, 0.5, 0.9375, 1.0, 0.9062, 1.0, 0.9062, 0.5, 0.9062, 0.5, 0.9062, 1.0, 0.875, 1.0, 0.875, 0.5, 0.875, 0.5, 0.875, 1.0, 0.8438, 1.0, 0.8438, 0.5, 0.8438, 0.5, 0.8438, 1.0, 0.8125, 1.0, 0.8125, 0.5, 0.8125, 0.5, 0.8125, 1.0, 0.7812, 1.0, 0.7812, 0.5, 0.7812, 0.5, 0.7812, 1.0, 0.75, 1.0, 0.75, 0.5, 0.75, 0.5, 0.75, 1.0, 0.7188, 1.0, 0.7188, 0.5, 0.7188, 0.5, 0.7188, 1.0, 0.6875, 1.0, 0.6875, 0.5, 0.6875, 0.5, 0.6875, 1.0, 0.6562, 1.0, 0.6562, 0.5, 0.6562, 0.5, 0.6562, 1.0, 0.625, 1.0, 0.625, 0.5, 0.625, 0.5, 0.625, 1.0, 0.5938, 1.0, 0.5938, 0.5, 0.5938, 0.5, 0.5938, 1.0, 0.5625, 1.0, 0.5625, 0.5, 0.5625, 0.5, 0.5625, 1.0, 0.5312, 1.0, 0.5312, 0.5, 0.5312, 0.5, 0.5312, 1.0, 0.5, 1.0, 0.5, 0.5, 0.5, 0.5, 0.5, 1.0, 0.4688, 1.0, 0.4688, 0.5, 0.4688, 0.5, 0.4688, 1.0, 0.4375, 1.0, 0.4375, 0.5, 0.4375, 0.5, 0.4375, 1.0, 0.4062, 1.0, 0.4062, 0.5, 0.4062, 0.5, 0.4062, 1.0, 0.375, 1.0, 0.375, 0.5, 0.375, 0.5, 0.375, 1.0, 0.3438, 1.0, 0.3438, 0.5, 0.3438, 0.5, 0.3438, 1.0, 0.3125, 1.0, 0.3125, 0.5, 0.3125, 0.5, 0.3125, 1.0, 0.2812, 1.0, 0.2812, 0.5, 0.2812, 0.5, 0.2812, 1.0, 0.25, 1.0, 0.25, 0.5, 0.25, 0.5, 0.25, 1.0, 0.2188, 1.0, 0.2188, 0.5, 0.2188, 0.5, 0.2188, 1.0, 0.1875, 1.0, 0.1875, 0.5, 0.1875, 0.5, 0.1875, 1.0, 0.1562, 1.0, 0.1562, 0.5, 0.1562, 0.5, 0.1562, 1.0, 0.125, 1.0, 0.125, 0.5, 0.125, 0.5, 0.125, 1.0, 0.09375, 1.0, 0.09375, 0.5, 0.09375, 0.5, 0.09375, 1.0, 0.0625, 1.0, 0.0625, 0.5, 0.2968, 0.4854, 0.25, 0.49, 0.2032, 0.4854, 0.1582, 0.4717, 0.1167, 0.4496, 0.08029, 0.4197, 0.05045, 0.3833, 0.02827, 0.3418, 0.01461, 0.2968, 0.01, 0.25, 0.01461, 0.2032, 0.02827, 0.1582, 0.05045, 0.1167, 0.08029, 0.08029, 0.1167, 0.05045, 0.1582, 0.02827, 0.2032, 0.01461, 0.25, 0.01, 0.2968, 0.01461, 0.3418, 0.02827, 0.3833, 0.05045, 0.4197, 0.08029, 0.4496, 0.1167, 0.4717, 0.1582, 0.4854, 0.2032, 0.49, 0.25, 0.4854, 0.2968, 0.4717, 0.3418, 0.4496, 0.3833, 0.4197, 0.4197, 0.3833, 0.4496, 0.3418, 0.4717, 0.0625, 0.5, 0.0625, 1.0, 0.03125, 1.0, 0.03125, 0.5, 0.03125, 0.5, 0.03125, 1.0, 0.0, 1.0, 0.0, 0.5, 0.75, 0.49, 0.7968, 0.4854, 0.8418, 0.4717, 0.8833, 0.4496, 0.9197, 0.4197, 0.9496, 0.3833, 0.9717, 0.3418, 0.9854, 0.2968, 0.99, 0.25, 0.9854, 0.2032, 0.9717, 0.1582, 0.9496, 0.1167, 0.9197, 0.08029, 0.8833, 0.05045, 0.8418, 0.02827, 0.7968, 0.01461, 0.75, 0.01, 0.7032, 0.01461, 0.6582, 0.02827, 0.6167, 0.05045, 0.5803, 0.08029, 0.5504, 0.1167, 0.5283, 0.1582, 0.5146, 0.2032, 0.51, 0.25, 0.5146, 0.2968, 0.5283, 0.3418, 0.5504, 0.3833, 0.5803, 0.4197, 0.6167, 0.4496, 0.6582, 0.4717, 0.7032, 0.4854])
me_cylinder.materials.append(mat_blocker)
me_cylinder.update()
me_assembly__coela__004 = bpy.data.meshes.new('Assembly (Coela).004')
me_assembly__coela__004.from_pydata([(-0.01327, 0.002585, 0.2369), (-0.02273, -0.07321, 0.2137), (-0.01157, 0.002646, 0.236), (-0.02103, -0.07314, 0.2128), (-0.08531, 0.05255, 0.1033), (-0.09478, -0.02324, 0.08006), (-0.09308, -0.02318, 0.07917), (-0.02172, -0.07051, 0.2117), (-0.09189, -0.02186, 0.08152), (-0.01276, 0.001319, 0.2337), (-0.08362, 0.05261, 0.1024), (-0.08293, 0.04998, 0.1035), (-0.01951, -0.07043, 0.2105), (-0.08968, -0.02178, 0.08036), (-0.01055, 0.0014, 0.2325), (-0.04438, -0.02964, 0.166), (-0.0594, -0.01922, 0.1381), (-0.01678, -0.01783, 0.2193), (-0.02034, -0.04631, 0.2106), (-0.08071, 0.05006, 0.1024), (-0.05585, 0.009262, 0.1469), (-0.04082, -0.001157, 0.1747), (-0.02597, -0.0424, 0.2002), (-0.01518, -0.04612, 0.2079), (-0.02081, -0.04221, 0.1974), (-0.01162, -0.01764, 0.2166), (-0.01726, -0.01373, 0.2062), (-0.02242, -0.01392, 0.2089), (-0.03922, -0.02945, 0.1633), (-0.05424, -0.01903, 0.1354), (-0.03566, -0.0009703, 0.172), (-0.05069, 0.009449, 0.1442), (-0.07781, -0.006455, 0.104), (-0.08344, -0.002548, 0.09355), (-0.07989, 0.02593, 0.1023), (-0.07265, -0.006268, 0.1013), (-0.07828, -0.00236, 0.09084), (-0.06909, 0.02221, 0.11), (-0.07426, 0.02203, 0.1127), (-0.07473, 0.02612, 0.09957)], [], [(0, 1, 2), (1, 3, 2), (1, 0, 4), (5, 1, 4), (1, 5, 3), (5, 6, 3), (3, 6, 7), (6, 8, 7), (2, 3, 9), (3, 7, 9), (0, 2, 10), (4, 0, 10), (10, 2, 11), (2, 9, 11), (7, 8, 12), (8, 13, 12), (7, 12, 14), (9, 7, 14), (12, 13, 15), (13, 16, 15), (14, 12, 17), (12, 18, 17), (9, 14, 19), (11, 9, 19), (19, 14, 20), (14, 21, 20), (22, 18, 12), (18, 22, 23), (22, 24, 23), (18, 23, 25), (17, 18, 25), (23, 24, 25), (24, 26, 25), (17, 25, 26), (27, 17, 26), (17, 27, 14), (27, 21, 14), (27, 22, 15), (22, 12, 15), (22, 27, 24), (27, 26, 24), (15, 16, 28), (16, 29, 28), (15, 28, 30), (21, 15, 30), (15, 21, 27), (28, 29, 30), (29, 31, 30), (21, 30, 31), (20, 21, 31), (20, 16, 32), (16, 13, 32), (32, 13, 33), (13, 34, 33), (16, 20, 29), (20, 31, 29), (32, 33, 35), (33, 36, 35), (32, 35, 37), (38, 32, 37), (32, 38, 20), (38, 19, 20), (35, 36, 37), (36, 39, 37), (38, 37, 39), (34, 38, 39), (38, 34, 19), (34, 13, 19), (33, 34, 36), (34, 39, 36), (11, 8, 6), (8, 11, 13), (11, 19, 13), (5, 4, 6), (4, 10, 6), (6, 10, 11)])
me_assembly__coela__004.polygons.foreach_set('material_index', [1, 1, 0, 0, 1, 1, 1, 1, 1, 1, 1, 1, 1, 1, 1, 1, 1, 1, 1, 1, 1, 1, 1, 1, 1, 1, 1, 1, 1, 1, 1, 1, 1, 1, 1, 1, 1, 1, 1, 1, 1, 1, 1, 1, 1, 1, 1, 1, 1, 1, 1, 1, 1, 1, 1, 1, 1, 1, 1, 1, 1, 1, 1, 1, 1, 1, 1, 1, 1, 1, 1, 1, 1, 1, 1, 1])
_uv = me_assembly__coela__004.uv_layers.new(name='UVMap')
_uv.uv.foreach_set('vector', [0.8627, 0.4805, 0.8627, 0.5077, 0.8355, 0.5077, 0.7766, 0.5469, 0.8038, 0.5469, 0.8038, 0.5741, -3.065e-08, 8.805e-08, 0.4995, 8.275e-08, 0.4995, 1.0, 3.765e-08, 1.0, -3.065e-08, 8.805e-08, 0.4995, 1.0, 0.6588, 0.5193, 0.678, 0.5385, 0.6588, 0.5578, 0.6784, 0.5193, 0.6976, 0.5385, 0.6784, 0.5578, 0.6981, 0.3639, 0.7173, 0.3831, 0.6981, 0.4023, 0.8355, 0.3915, 0.8627, 0.3915, 0.8627, 0.4187, 0.6588, 0.4028, 0.678, 0.422, 0.6588, 0.4412, 0.686, 0.5858, 0.686, 0.613, 0.6588, 0.613, 0.6981, 0.4028, 0.7173, 0.422, 0.6981, 0.4412, 0.7177, 0.4028, 0.7369, 0.422, 0.7177, 0.4412, 0.7177, 0.3639, 0.7369, 0.3831, 0.7177, 0.4023, 0.8042, 0.5469, 0.8314, 0.5469, 0.8314, 0.5741, 0.7373, 0.3639, 0.7566, 0.3831, 0.7373, 0.4023, 0.7373, 0.4028, 0.7566, 0.422, 0.7373, 0.4412, 0.7136, 0.5858, 0.7136, 0.613, 0.6864, 0.613, 0.6588, 0.4416, 0.678, 0.4608, 0.6588, 0.4801, 0.6784, 0.4416, 0.6976, 0.4608, 0.6784, 0.4801, 0.7412, 0.5858, 0.7412, 0.613, 0.714, 0.613, 0.6784, 0.3639, 0.6976, 0.3831, 0.6784, 0.4023, 0.757, 0.5193, 0.7762, 0.5385, 0.757, 0.5578, 0.7416, 0.5858, 0.7688, 0.5858, 0.7688, 0.613, 0.8355, 0.4191, 0.8627, 0.4191, 0.8627, 0.4463, 0.7373, 0.5193, 0.7566, 0.5385, 0.7373, 0.5578, 0.6588, 0.5582, 0.686, 0.5582, 0.686, 0.5854, 0.6981, 0.4416, 0.7173, 0.4608, 0.6981, 0.4801, 0.887, 0.5469, 0.9142, 0.5469, 0.9142, 0.5741, 0.7177, 0.4416, 0.7369, 0.4608, 0.7177, 0.4801, 0.6588, 0.3639, 0.678, 0.3831, 0.6588, 0.4023, 0.7373, 0.4416, 0.7566, 0.4608, 0.7373, 0.4801, 0.859, 0.5193, 0.859, 0.5465, 0.8318, 0.5465, 0.757, 0.3639, 0.7762, 0.3831, 0.757, 0.4023, 0.6864, 0.5582, 0.7136, 0.5582, 0.7136, 0.5854, 0.757, 0.4028, 0.7762, 0.422, 0.757, 0.4412, 0.8038, 0.5193, 0.8038, 0.5465, 0.7766, 0.5465, 0.757, 0.4416, 0.7762, 0.4608, 0.757, 0.4801, 0.7412, 0.5582, 0.7412, 0.5854, 0.714, 0.5854, 0.7688, 0.5582, 0.7688, 0.5854, 0.7416, 0.5854, 0.8594, 0.5193, 0.8866, 0.5193, 0.8866, 0.5465, 0.887, 0.5193, 0.9142, 0.5193, 0.9142, 0.5465, 0.7766, 0.3639, 0.7958, 0.3831, 0.7766, 0.4023, 0.7766, 0.4028, 0.7958, 0.422, 0.7766, 0.4412, 0.7766, 0.4416, 0.7958, 0.4608, 0.7766, 0.4801, 0.6588, 0.4805, 0.678, 0.4997, 0.6588, 0.5189, 0.6784, 0.4805, 0.6976, 0.4997, 0.6784, 0.5189, 0.8594, 0.5469, 0.8866, 0.5469, 0.8866, 0.5741, 0.8903, 0.3639, 0.8903, 0.3911, 0.8631, 0.3911, 0.8355, 0.4467, 0.8627, 0.4467, 0.8627, 0.4739, 0.6981, 0.4805, 0.7173, 0.4997, 0.6981, 0.5189, 0.7177, 0.4805, 0.7369, 0.4997, 0.7177, 0.5189, 0.7177, 0.5193, 0.7369, 0.5385, 0.7177, 0.5578, 0.7373, 0.4805, 0.7566, 0.4997, 0.7373, 0.5189, 0.8903, 0.3915, 0.8903, 0.4187, 0.8631, 0.4187, 0.757, 0.4805, 0.7762, 0.4997, 0.757, 0.5189, 0.8903, 0.4191, 0.8903, 0.4463, 0.8631, 0.4463, 0.9142, 0.5745, 0.9142, 0.6017, 0.887, 0.6017, 0.8903, 0.4467, 0.8903, 0.4739, 0.8631, 0.4739, 0.8627, 0.3639, 0.8627, 0.3911, 0.8355, 0.3911, 0.7766, 0.4805, 0.7958, 0.4997, 0.7766, 0.5189, 0.8903, 0.4743, 0.8903, 0.5015, 0.8631, 0.5015, 0.8038, 0.5745, 0.8038, 0.6017, 0.7766, 0.6017, 0.7962, 0.3639, 0.8155, 0.3831, 0.7962, 0.4023, 0.7962, 0.4028, 0.8155, 0.422, 0.7962, 0.4412, 0.7962, 0.4416, 0.8155, 0.4608, 0.7962, 0.4801, 0.7962, 0.4805, 0.8155, 0.4997, 0.7962, 0.5189, 0.8159, 0.3639, 0.8351, 0.3831, 0.8159, 0.4023, 0.6981, 0.5193, 0.7173, 0.5385, 0.6981, 0.5578, 0.8159, 0.4028, 0.8351, 0.422, 0.8159, 0.4412, 0.8314, 0.5193, 0.8314, 0.5465, 0.8042, 0.5465, 0.8159, 0.4416, 0.8351, 0.4608, 0.8159, 0.4801, 0.8159, 0.4805, 0.8351, 0.4997, 0.8159, 0.5189, 0.8314, 0.5745, 0.8314, 0.6017, 0.8042, 0.6017, 0.859, 0.5745, 0.859, 0.6017, 0.8318, 0.6017, 0.8866, 0.5745, 0.8866, 0.6017, 0.8594, 0.6017, 0.8907, 0.3639, 0.9179, 0.3639, 0.9179, 0.3911])
me_assembly__coela__004.materials.append(mat_panel)
me_assembly__coela__004.materials.append(mat_pcb)
me_assembly__coela__004.update()
me_plane_001 = bpy.data.meshes.new('Plane.001')
me_plane_001.from_pydata([(-1.0, -1.0, 0.0), (1.0, -1.0, 0.0), (-1.0, 1.0, 0.0), (1.0, 1.0, 0.0)], [], [(0, 1, 3, 2)])
_uv = me_plane_001.uv_layers.new(name='UVMap')
_uv.uv.foreach_set('vector', [0.0, 0.0, 1.0, 0.0, 1.0, 1.0, 0.0, 1.0])
me_plane_001.materials.append(mat_blocker)
me_plane_001.update()

# ---- objects
ob_face = bpy.data.objects.new('face', me_plane)
ob_tongue = bpy.data.objects.new('Tongue', me_sphere)
ob_tongue_blocker = bpy.data.objects.new('tongue blocker', me_cylinder)
ob_panel = bpy.data.objects.new('panel', me_assembly__coela__004)
ob_plane = bpy.data.objects.new('Plane', me_plane_001)

# ---- transforms, parenting, visibility, modifiers, constraints
ob_face.location = (0.0, 0.0, 0.0)
ob_tongue.location = (0.0, 0.0, 0.0)
ob_tongue_blocker.location = (0.0, 0.0, 0.0)
ob_panel.location = (0.0, 0.0, 0.0)
ob_panel.rotation_euler = (1.571, -0.0, 0.0)
_m = ob_panel.modifiers.new('Mirror', 'MIRROR')
ob_plane.location = (0.0, 0.0, 0.0)
ob_plane.rotation_euler = (-0.0, 1.571, 0.0)

# ---- collection membership
scene.collection.objects.link(ob_face)
scene.collection.objects.link(ob_tongue)
scene.collection.objects.link(ob_tongue_blocker)
col_collection.objects.link(ob_panel)
col_collection.objects.link(ob_plane)

# ---- scene / render settings (as saved in the file)
scene.frame_start = 1; scene.frame_end = 250; scene.frame_set(108)
scene.render.engine = 'BLENDER_EEVEE_NEXT'
bpy.context.view_layer.update()

# ---- added for rendering (the .blend has no active camera): camera
cam_auto = bpy.data.cameras.new('AutoCamera')
cam_auto.lens = 50.0
cam_auto.sensor_width = 36.0
cam_auto.clip_end = 1000.0
ob_auto_camera = bpy.data.objects.new('AutoCamera', cam_auto)
scene.collection.objects.link(ob_auto_camera)
ob_auto_camera.location = (2.6228, -3.14736, 2.09824)
ob_auto_camera.rotation_euler = (1.09748, -7.21219e-08, 0.694738)
scene.camera = ob_auto_camera
bpy.context.view_layer.update()
